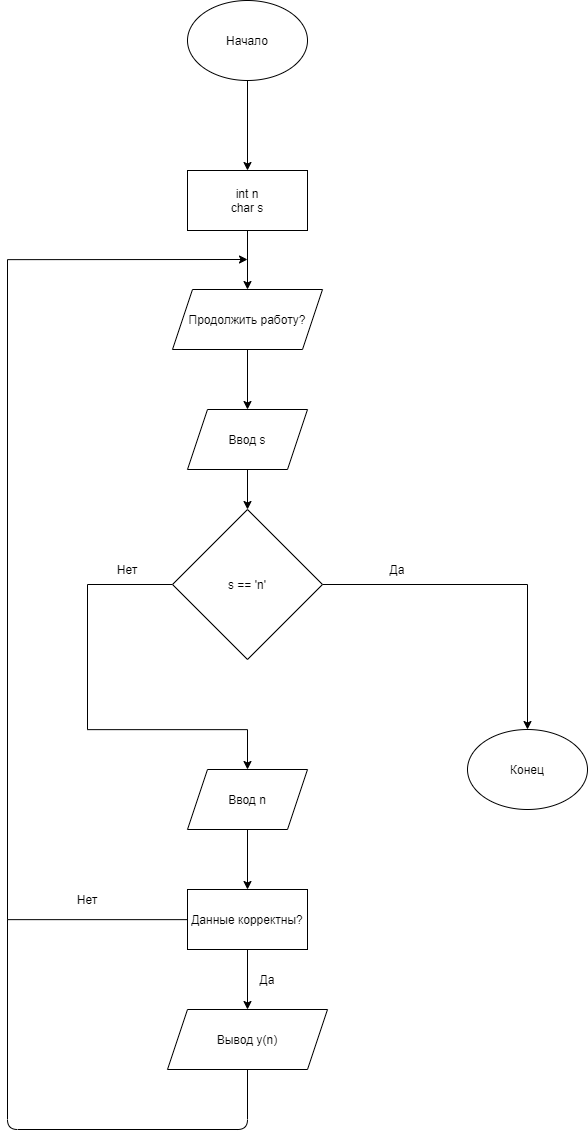

The diagram above was exported from draw.io. Its source (the exported page's mxGraphModel, read from the mxfile embedded in the PNG):
<mxGraphModel dx="2966" dy="1734" grid="1" gridSize="10" guides="1" tooltips="1" connect="1" arrows="1" fold="1" page="1" pageScale="1" pageWidth="827" pageHeight="1169" math="0" shadow="0">
  <root>
    <mxCell id="0" />
    <mxCell id="1" parent="0" />
    <mxCell id="XO5TxxAxngq3YXKug8ON-4" value="" style="edgeStyle=orthogonalEdgeStyle;rounded=0;orthogonalLoop=1;jettySize=auto;html=1;" parent="1" source="XO5TxxAxngq3YXKug8ON-1" target="XO5TxxAxngq3YXKug8ON-3" edge="1">
      <mxGeometry relative="1" as="geometry" />
    </mxCell>
    <mxCell id="XO5TxxAxngq3YXKug8ON-1" value="Начало" style="ellipse;whiteSpace=wrap;html=1;" parent="1" vertex="1">
      <mxGeometry x="340" y="40" width="120" height="80" as="geometry" />
    </mxCell>
    <mxCell id="DFS56r4UYUyUREX3HoXv-20" style="edgeStyle=orthogonalEdgeStyle;rounded=0;orthogonalLoop=1;jettySize=auto;html=1;entryX=0.5;entryY=0;entryDx=0;entryDy=0;" parent="1" source="XO5TxxAxngq3YXKug8ON-3" target="DFS56r4UYUyUREX3HoXv-6" edge="1">
      <mxGeometry relative="1" as="geometry" />
    </mxCell>
    <mxCell id="XO5TxxAxngq3YXKug8ON-3" value="int n&lt;br&gt;char s" style="whiteSpace=wrap;html=1;" parent="1" vertex="1">
      <mxGeometry x="340" y="210" width="120" height="60" as="geometry" />
    </mxCell>
    <mxCell id="DFS56r4UYUyUREX3HoXv-1" style="edgeStyle=orthogonalEdgeStyle;rounded=0;orthogonalLoop=1;jettySize=auto;html=1;" parent="1" source="DFS56r4UYUyUREX3HoXv-3" edge="1">
      <mxGeometry relative="1" as="geometry">
        <mxPoint x="400" y="809" as="targetPoint" />
        <Array as="points">
          <mxPoint x="240" y="624" />
          <mxPoint x="240" y="769" />
          <mxPoint x="400" y="769" />
        </Array>
      </mxGeometry>
    </mxCell>
    <mxCell id="DFS56r4UYUyUREX3HoXv-2" style="edgeStyle=orthogonalEdgeStyle;rounded=0;orthogonalLoop=1;jettySize=auto;html=1;exitX=1;exitY=0.5;exitDx=0;exitDy=0;entryX=0.5;entryY=0;entryDx=0;entryDy=0;" parent="1" source="DFS56r4UYUyUREX3HoXv-3" target="DFS56r4UYUyUREX3HoXv-4" edge="1">
      <mxGeometry relative="1" as="geometry">
        <mxPoint x="680" y="624.4117647058824" as="targetPoint" />
      </mxGeometry>
    </mxCell>
    <mxCell id="DFS56r4UYUyUREX3HoXv-3" value="s == 'n'" style="rhombus;whiteSpace=wrap;html=1;" parent="1" vertex="1">
      <mxGeometry x="325" y="549" width="150" height="150" as="geometry" />
    </mxCell>
    <mxCell id="DFS56r4UYUyUREX3HoXv-4" value="Конец" style="ellipse;whiteSpace=wrap;html=1;" parent="1" vertex="1">
      <mxGeometry x="620" y="769" width="120" height="80" as="geometry" />
    </mxCell>
    <mxCell id="DFS56r4UYUyUREX3HoXv-5" style="edgeStyle=orthogonalEdgeStyle;rounded=0;orthogonalLoop=1;jettySize=auto;html=1;entryX=0.5;entryY=0;entryDx=0;entryDy=0;" parent="1" source="DFS56r4UYUyUREX3HoXv-6" target="DFS56r4UYUyUREX3HoXv-8" edge="1">
      <mxGeometry relative="1" as="geometry" />
    </mxCell>
    <mxCell id="DFS56r4UYUyUREX3HoXv-6" value="Продолжить работу?" style="shape=parallelogram;perimeter=parallelogramPerimeter;whiteSpace=wrap;html=1;fixedSize=1;" parent="1" vertex="1">
      <mxGeometry x="325" y="329" width="150" height="60" as="geometry" />
    </mxCell>
    <mxCell id="DFS56r4UYUyUREX3HoXv-7" value="" style="edgeStyle=orthogonalEdgeStyle;rounded=0;orthogonalLoop=1;jettySize=auto;html=1;" parent="1" source="DFS56r4UYUyUREX3HoXv-8" target="DFS56r4UYUyUREX3HoXv-3" edge="1">
      <mxGeometry relative="1" as="geometry" />
    </mxCell>
    <mxCell id="DFS56r4UYUyUREX3HoXv-8" value="Ввод s" style="shape=parallelogram;perimeter=parallelogramPerimeter;whiteSpace=wrap;html=1;fixedSize=1;" parent="1" vertex="1">
      <mxGeometry x="340" y="449" width="120" height="60" as="geometry" />
    </mxCell>
    <mxCell id="DFS56r4UYUyUREX3HoXv-9" value="Нет" style="text;html=1;strokeColor=none;fillColor=none;align=center;verticalAlign=middle;whiteSpace=wrap;rounded=0;" parent="1" vertex="1">
      <mxGeometry x="260" y="599" width="40" height="20" as="geometry" />
    </mxCell>
    <mxCell id="DFS56r4UYUyUREX3HoXv-10" style="edgeStyle=orthogonalEdgeStyle;rounded=0;orthogonalLoop=1;jettySize=auto;html=1;" parent="1" source="DFS56r4UYUyUREX3HoXv-11" target="DFS56r4UYUyUREX3HoXv-14" edge="1">
      <mxGeometry relative="1" as="geometry">
        <mxPoint x="400" y="908.9999999999998" as="targetPoint" />
      </mxGeometry>
    </mxCell>
    <mxCell id="DFS56r4UYUyUREX3HoXv-11" value="Ввод n" style="shape=parallelogram;perimeter=parallelogramPerimeter;whiteSpace=wrap;html=1;fixedSize=1;" parent="1" vertex="1">
      <mxGeometry x="340" y="809" width="120" height="60" as="geometry" />
    </mxCell>
    <mxCell id="DFS56r4UYUyUREX3HoXv-12" style="edgeStyle=orthogonalEdgeStyle;rounded=0;orthogonalLoop=1;jettySize=auto;html=1;" parent="1" source="DFS56r4UYUyUREX3HoXv-14" edge="1">
      <mxGeometry relative="1" as="geometry">
        <mxPoint x="400" y="299" as="targetPoint" />
        <Array as="points">
          <mxPoint x="160" y="959" />
          <mxPoint x="160" y="299" />
        </Array>
      </mxGeometry>
    </mxCell>
    <mxCell id="DFS56r4UYUyUREX3HoXv-13" style="edgeStyle=orthogonalEdgeStyle;rounded=0;orthogonalLoop=1;jettySize=auto;html=1;" parent="1" source="DFS56r4UYUyUREX3HoXv-14" edge="1">
      <mxGeometry relative="1" as="geometry">
        <mxPoint x="400" y="1049" as="targetPoint" />
      </mxGeometry>
    </mxCell>
    <mxCell id="DFS56r4UYUyUREX3HoXv-14" value="Данные корректны?" style="rounded=0;whiteSpace=wrap;html=1;" parent="1" vertex="1">
      <mxGeometry x="340" y="928.9999999999998" width="120" height="60" as="geometry" />
    </mxCell>
    <mxCell id="DFS56r4UYUyUREX3HoXv-15" value="Нет" style="text;html=1;strokeColor=none;fillColor=none;align=center;verticalAlign=middle;whiteSpace=wrap;rounded=0;" parent="1" vertex="1">
      <mxGeometry x="220" y="929" width="40" height="20" as="geometry" />
    </mxCell>
    <mxCell id="DFS56r4UYUyUREX3HoXv-16" value="Вывод y(n)" style="shape=parallelogram;perimeter=parallelogramPerimeter;whiteSpace=wrap;html=1;fixedSize=1;" parent="1" vertex="1">
      <mxGeometry x="320" y="1049" width="160" height="60" as="geometry" />
    </mxCell>
    <mxCell id="DFS56r4UYUyUREX3HoXv-17" value="Да" style="text;html=1;strokeColor=none;fillColor=none;align=center;verticalAlign=middle;whiteSpace=wrap;rounded=0;" parent="1" vertex="1">
      <mxGeometry x="400" y="1009" width="40" height="20" as="geometry" />
    </mxCell>
    <mxCell id="DFS56r4UYUyUREX3HoXv-18" value="Да" style="text;html=1;strokeColor=none;fillColor=none;align=center;verticalAlign=middle;whiteSpace=wrap;rounded=0;" parent="1" vertex="1">
      <mxGeometry x="530" y="599" width="40" height="20" as="geometry" />
    </mxCell>
    <mxCell id="DFS56r4UYUyUREX3HoXv-19" value="" style="endArrow=none;html=1;exitX=0.5;exitY=1;exitDx=0;exitDy=0;" parent="1" source="DFS56r4UYUyUREX3HoXv-16" edge="1">
      <mxGeometry width="50" height="50" relative="1" as="geometry">
        <mxPoint x="390" y="1079" as="sourcePoint" />
        <mxPoint x="160" y="959" as="targetPoint" />
        <Array as="points">
          <mxPoint x="400" y="1169" />
          <mxPoint x="160" y="1169" />
        </Array>
      </mxGeometry>
    </mxCell>
  </root>
</mxGraphModel>